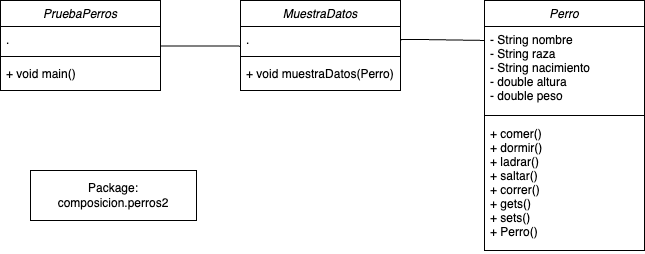

The diagram above was exported from draw.io. Its source (the exported page's mxGraphModel, read from the mxfile embedded in the PNG):
<mxGraphModel dx="1501" dy="457" grid="1" gridSize="10" guides="1" tooltips="1" connect="1" arrows="1" fold="1" page="1" pageScale="1" pageWidth="827" pageHeight="1169" math="0" shadow="0">
  <root>
    <mxCell id="WIyWlLk6GJQsqaUBKTNV-0" />
    <mxCell id="WIyWlLk6GJQsqaUBKTNV-1" parent="WIyWlLk6GJQsqaUBKTNV-0" />
    <mxCell id="zkfFHV4jXpPFQw0GAbJ--0" value="PruebaPerros" style="swimlane;fontStyle=2;align=center;verticalAlign=top;childLayout=stackLayout;horizontal=1;startSize=26;horizontalStack=0;resizeParent=1;resizeLast=0;collapsible=1;marginBottom=0;rounded=0;shadow=0;strokeWidth=1;" parent="WIyWlLk6GJQsqaUBKTNV-1" vertex="1">
      <mxGeometry x="-70" y="120" width="160" height="90" as="geometry">
        <mxRectangle x="230" y="140" width="160" height="26" as="alternateBounds" />
      </mxGeometry>
    </mxCell>
    <mxCell id="zkfFHV4jXpPFQw0GAbJ--3" value="." style="text;align=left;verticalAlign=top;spacingLeft=4;spacingRight=4;overflow=hidden;rotatable=0;points=[[0,0.5],[1,0.5]];portConstraint=eastwest;rounded=0;shadow=0;html=0;" parent="zkfFHV4jXpPFQw0GAbJ--0" vertex="1">
      <mxGeometry y="26" width="160" height="26" as="geometry" />
    </mxCell>
    <mxCell id="zkfFHV4jXpPFQw0GAbJ--4" value="" style="line;html=1;strokeWidth=1;align=left;verticalAlign=middle;spacingTop=-1;spacingLeft=3;spacingRight=3;rotatable=0;labelPosition=right;points=[];portConstraint=eastwest;" parent="zkfFHV4jXpPFQw0GAbJ--0" vertex="1">
      <mxGeometry y="52" width="160" height="8" as="geometry" />
    </mxCell>
    <mxCell id="zkfFHV4jXpPFQw0GAbJ--5" value="+ void main()" style="text;align=left;verticalAlign=top;spacingLeft=4;spacingRight=4;overflow=hidden;rotatable=0;points=[[0,0.5],[1,0.5]];portConstraint=eastwest;" parent="zkfFHV4jXpPFQw0GAbJ--0" vertex="1">
      <mxGeometry y="60" width="160" height="26" as="geometry" />
    </mxCell>
    <mxCell id="88tuaGm8ZPLq8Zo6ch5z-16" value="" style="endArrow=none;html=1;edgeStyle=orthogonalEdgeStyle;rounded=0;entryX=0.001;entryY=0.166;entryDx=0;entryDy=0;entryPerimeter=0;exitX=1.003;exitY=0.542;exitDx=0;exitDy=0;exitPerimeter=0;" parent="WIyWlLk6GJQsqaUBKTNV-1" source="bhBjiSn0DmzOTnbH1q6c-1" target="88tuaGm8ZPLq8Zo6ch5z-23" edge="1">
      <mxGeometry relative="1" as="geometry">
        <mxPoint x="350" y="160" as="sourcePoint" />
        <mxPoint x="390" y="150" as="targetPoint" />
        <Array as="points">
          <mxPoint x="331" y="159" />
          <mxPoint x="350" y="159" />
        </Array>
      </mxGeometry>
    </mxCell>
    <mxCell id="88tuaGm8ZPLq8Zo6ch5z-22" value="Perro" style="swimlane;fontStyle=2;align=center;verticalAlign=top;childLayout=stackLayout;horizontal=1;startSize=26;horizontalStack=0;resizeParent=1;resizeLast=0;collapsible=1;marginBottom=0;rounded=0;shadow=0;strokeWidth=1;" parent="WIyWlLk6GJQsqaUBKTNV-1" vertex="1">
      <mxGeometry x="414" y="120" width="160" height="250" as="geometry">
        <mxRectangle x="230" y="140" width="160" height="26" as="alternateBounds" />
      </mxGeometry>
    </mxCell>
    <mxCell id="88tuaGm8ZPLq8Zo6ch5z-23" value="- String nombre&#10;- String raza&#10;- String nacimiento&#10;- double altura&#10;- double peso" style="text;align=left;verticalAlign=top;spacingLeft=4;spacingRight=4;overflow=hidden;rotatable=0;points=[[0,0.5],[1,0.5]];portConstraint=eastwest;rounded=0;shadow=0;html=0;" parent="88tuaGm8ZPLq8Zo6ch5z-22" vertex="1">
      <mxGeometry y="26" width="160" height="84" as="geometry" />
    </mxCell>
    <mxCell id="88tuaGm8ZPLq8Zo6ch5z-24" value="" style="line;html=1;strokeWidth=1;align=left;verticalAlign=middle;spacingTop=-1;spacingLeft=3;spacingRight=3;rotatable=0;labelPosition=right;points=[];portConstraint=eastwest;" parent="88tuaGm8ZPLq8Zo6ch5z-22" vertex="1">
      <mxGeometry y="110" width="160" height="10" as="geometry" />
    </mxCell>
    <mxCell id="88tuaGm8ZPLq8Zo6ch5z-25" value="+ comer()&#10;+ dormir()&#10;+ ladrar()&#10;+ saltar()&#10;+ correr()&#10;+ gets()&#10;+ sets()&#10;+ Perro()" style="text;align=left;verticalAlign=top;spacingLeft=4;spacingRight=4;overflow=hidden;rotatable=0;points=[[0,0.5],[1,0.5]];portConstraint=eastwest;" parent="88tuaGm8ZPLq8Zo6ch5z-22" vertex="1">
      <mxGeometry y="120" width="160" height="130" as="geometry" />
    </mxCell>
    <mxCell id="88tuaGm8ZPLq8Zo6ch5z-26" value="Package:&lt;div&gt;composicion.perros2&lt;/div&gt;" style="html=1;whiteSpace=wrap;" parent="WIyWlLk6GJQsqaUBKTNV-1" vertex="1">
      <mxGeometry x="-40" y="290" width="166" height="50" as="geometry" />
    </mxCell>
    <mxCell id="bhBjiSn0DmzOTnbH1q6c-0" value="MuestraDatos" style="swimlane;fontStyle=2;align=center;verticalAlign=top;childLayout=stackLayout;horizontal=1;startSize=26;horizontalStack=0;resizeParent=1;resizeLast=0;collapsible=1;marginBottom=0;rounded=0;shadow=0;strokeWidth=1;" parent="WIyWlLk6GJQsqaUBKTNV-1" vertex="1">
      <mxGeometry x="170" y="120" width="160" height="90" as="geometry">
        <mxRectangle x="230" y="140" width="160" height="26" as="alternateBounds" />
      </mxGeometry>
    </mxCell>
    <mxCell id="bhBjiSn0DmzOTnbH1q6c-1" value="." style="text;align=left;verticalAlign=top;spacingLeft=4;spacingRight=4;overflow=hidden;rotatable=0;points=[[0,0.5],[1,0.5]];portConstraint=eastwest;rounded=0;shadow=0;html=0;" parent="bhBjiSn0DmzOTnbH1q6c-0" vertex="1">
      <mxGeometry y="26" width="160" height="26" as="geometry" />
    </mxCell>
    <mxCell id="bhBjiSn0DmzOTnbH1q6c-2" value="" style="line;html=1;strokeWidth=1;align=left;verticalAlign=middle;spacingTop=-1;spacingLeft=3;spacingRight=3;rotatable=0;labelPosition=right;points=[];portConstraint=eastwest;" parent="bhBjiSn0DmzOTnbH1q6c-0" vertex="1">
      <mxGeometry y="52" width="160" height="8" as="geometry" />
    </mxCell>
    <mxCell id="bhBjiSn0DmzOTnbH1q6c-3" value="+ void muestraDatos(Perro)" style="text;align=left;verticalAlign=top;spacingLeft=4;spacingRight=4;overflow=hidden;rotatable=0;points=[[0,0.5],[1,0.5]];portConstraint=eastwest;" parent="bhBjiSn0DmzOTnbH1q6c-0" vertex="1">
      <mxGeometry y="60" width="160" height="26" as="geometry" />
    </mxCell>
    <mxCell id="bhBjiSn0DmzOTnbH1q6c-4" value="" style="endArrow=none;html=1;edgeStyle=orthogonalEdgeStyle;rounded=0;entryX=-0.002;entryY=0.755;entryDx=0;entryDy=0;entryPerimeter=0;exitX=1;exitY=0.574;exitDx=0;exitDy=0;exitPerimeter=0;" parent="WIyWlLk6GJQsqaUBKTNV-1" target="bhBjiSn0DmzOTnbH1q6c-1" edge="1">
      <mxGeometry relative="1" as="geometry">
        <mxPoint x="92.99999999999989" y="165.434" as="sourcePoint" />
        <mxPoint x="173" y="165.48" as="targetPoint" />
        <Array as="points">
          <mxPoint x="90" y="165" />
          <mxPoint x="170" y="165" />
        </Array>
      </mxGeometry>
    </mxCell>
  </root>
</mxGraphModel>